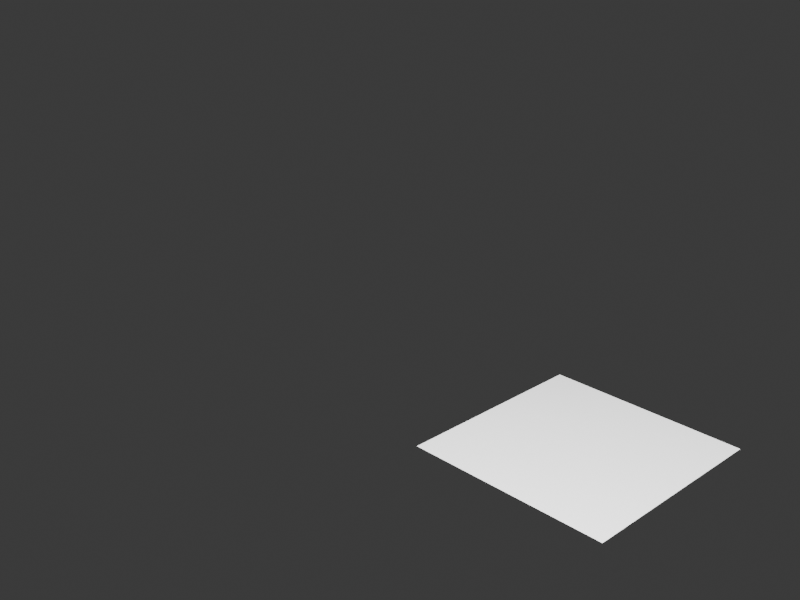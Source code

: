 # Source: blender-5.0.1.blend  (saved by Blender 5.0.119; exported with 4.5.12 LTS)
import bpy
from mathutils import Matrix  # noqa: F401  (used for matrix-valued properties, if any)

bpy.ops.wm.read_factory_settings(use_empty=True)
scene = bpy.context.scene
scene.name = 'OpenSCAD'

# ---- collections
col_collection = bpy.data.collections.new('Collection'); scene.collection.children.link(col_collection)

# ---- materials (node trees are filled in below, after node groups)
mat_openscad_material = bpy.data.materials.new('OpenSCAD Material')
mat_openscad_material.diffuse_color = (0.8, 0.2, 0.1, 1.0)

# ---- material node trees
mat_openscad_material.use_nodes = True; mat_openscad_material.node_tree.nodes.clear()
_N = mat_openscad_material.node_tree.nodes; _L = mat_openscad_material.node_tree.links
n0 = _N.new('ShaderNodeBsdfPrincipled'); n0.name = 'Principled BSDF'; n0.location = (-200, 100)
n1 = _N.new('ShaderNodeOutputMaterial'); n1.name = 'Material Output'; n1.location = (200, 100)
_L.new(n0.outputs[0], n1.inputs[0])
n1.is_active_output = True

# ---- world
world_world = bpy.data.worlds.new('World'); scene.world = world_world
world_world.use_nodes = True; world_world.node_tree.nodes.clear()
_N = world_world.node_tree.nodes; _L = world_world.node_tree.links
n0 = _N.new('ShaderNodeOutputWorld'); n0.name = 'World Output'; n0.location = (200, 100)
n1 = _N.new('ShaderNodeBackground'); n1.name = 'Background'; n1.location = (-200, 100)
n1.inputs[0].default_value = (0.05088, 0.05088, 0.05088, 1.0)
_L.new(n1.outputs[0], n0.inputs[0])
n0.is_active_output = True
world_world.sun_shadow_jitter_overblur = 0.0

# ---- cameras
cam_openscad_camera = bpy.data.cameras.new('OpenSCAD Camera')

# ---- lights
light_openscad_key = bpy.data.lights.new('OpenSCAD Key', 'AREA')
light_openscad_key.energy = 1000.0
light_openscad_key.shape = 'DISK'
light_openscad_key.size = 4.0

# ---- meshes
me_frame_template = bpy.data.meshes.new('Frame Template')
me_frame_template.from_pydata([(0.0, 0.0, 0.0), (1.0, 0.0, 0.0), (1.0, 1.0, 0.0), (0.0, 1.0, 0.0)], [], [(0, 1, 2, 3)])
me_frame_template.materials.append(mat_openscad_material)
me_frame_template.update()

# ---- objects
ob_frame_template = bpy.data.objects.new('Frame Template', me_frame_template)
ob_openscad_camera = bpy.data.objects.new('OpenSCAD Camera', cam_openscad_camera)
ob_openscad_key = bpy.data.objects.new('OpenSCAD Key', light_openscad_key)

# ---- transforms, parenting, visibility, modifiers, constraints
ob_frame_template.location = (0.0, 0.0, 0.0)
ob_openscad_camera.location = (3.0, -3.0, 2.5)
ob_openscad_camera.rotation_euler = (1.169, 0.0, 0.8029)
ob_openscad_key.location = (2.0, -2.0, 4.0)

# ---- collection membership
scene.collection.objects.link(ob_frame_template)
scene.collection.objects.link(ob_openscad_camera)
scene.collection.objects.link(ob_openscad_key)

# ---- scene / render settings (as saved in the file)
scene.camera = ob_openscad_camera
scene.frame_start = 1; scene.frame_end = 2; scene.frame_set(1)
scene.render.engine = 'BLENDER_EEVEE_NEXT'
scene.render.resolution_x = 320
scene.render.resolution_y = 240
scene.render.bake_bias = 0.0
scene.render.bake_samples = 0
scene.cycles.sampling_pattern = 'TABULATED_SOBOL'
scene.eevee.use_volume_custom_range = False
bpy.context.view_layer.update()
